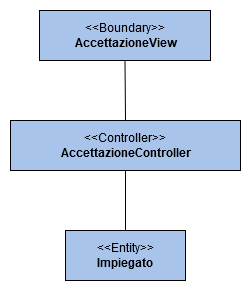

The diagram above was exported from draw.io. Its source (the exported page's mxGraphModel, read from the mxfile embedded in the PNG):
<mxGraphModel dx="1422" dy="791" grid="1" gridSize="10" guides="1" tooltips="1" connect="1" arrows="1" fold="1" page="1" pageScale="1" pageWidth="827" pageHeight="1169" math="0" shadow="0">
  <root>
    <mxCell id="WIyWlLk6GJQsqaUBKTNV-0" />
    <mxCell id="WIyWlLk6GJQsqaUBKTNV-1" parent="WIyWlLk6GJQsqaUBKTNV-0" />
    <mxCell id="bddTl7PhnCjg6YFo3-Fc-0" value="&amp;lt;&amp;lt;Entity&amp;gt;&amp;gt;&lt;br&gt;&lt;div&gt;&lt;b&gt;Impiegato&lt;/b&gt;&lt;br&gt;&lt;/div&gt;" style="html=1;fillColor=#A9C4EB;" vertex="1" parent="WIyWlLk6GJQsqaUBKTNV-1">
      <mxGeometry x="354" y="310" width="120" height="50" as="geometry" />
    </mxCell>
    <mxCell id="bddTl7PhnCjg6YFo3-Fc-1" value="&amp;lt;&amp;lt;Controller&amp;gt;&amp;gt;&lt;br&gt;&lt;div&gt;&lt;b&gt;AccettazioneController&lt;/b&gt;&lt;br&gt;&lt;/div&gt;" style="html=1;fillColor=#A9C4EB;" vertex="1" parent="WIyWlLk6GJQsqaUBKTNV-1">
      <mxGeometry x="299" y="200" width="230" height="50" as="geometry" />
    </mxCell>
    <mxCell id="bddTl7PhnCjg6YFo3-Fc-2" value="&amp;lt;&amp;lt;Boundary&amp;gt;&amp;gt;&lt;br&gt;&lt;div&gt;&lt;b&gt;AccettazioneView&lt;/b&gt;&lt;br&gt;&lt;/div&gt;" style="html=1;fillColor=#A9C4EB;" vertex="1" parent="WIyWlLk6GJQsqaUBKTNV-1">
      <mxGeometry x="328" y="90" width="171" height="50" as="geometry" />
    </mxCell>
    <mxCell id="bddTl7PhnCjg6YFo3-Fc-5" value="" style="endArrow=none;html=1;entryX=0.5;entryY=1;entryDx=0;entryDy=0;exitX=0.5;exitY=0;exitDx=0;exitDy=0;" edge="1" parent="WIyWlLk6GJQsqaUBKTNV-1" source="bddTl7PhnCjg6YFo3-Fc-0" target="bddTl7PhnCjg6YFo3-Fc-1">
      <mxGeometry width="50" height="50" relative="1" as="geometry">
        <mxPoint x="390" y="430" as="sourcePoint" />
        <mxPoint x="440" y="380" as="targetPoint" />
      </mxGeometry>
    </mxCell>
    <mxCell id="bddTl7PhnCjg6YFo3-Fc-6" value="" style="endArrow=none;html=1;entryX=0.5;entryY=1;entryDx=0;entryDy=0;exitX=0.5;exitY=0;exitDx=0;exitDy=0;" edge="1" parent="WIyWlLk6GJQsqaUBKTNV-1" source="bddTl7PhnCjg6YFo3-Fc-1" target="bddTl7PhnCjg6YFo3-Fc-2">
      <mxGeometry width="50" height="50" relative="1" as="geometry">
        <mxPoint x="440" y="160" as="sourcePoint" />
        <mxPoint x="440" y="100" as="targetPoint" />
      </mxGeometry>
    </mxCell>
  </root>
</mxGraphModel>